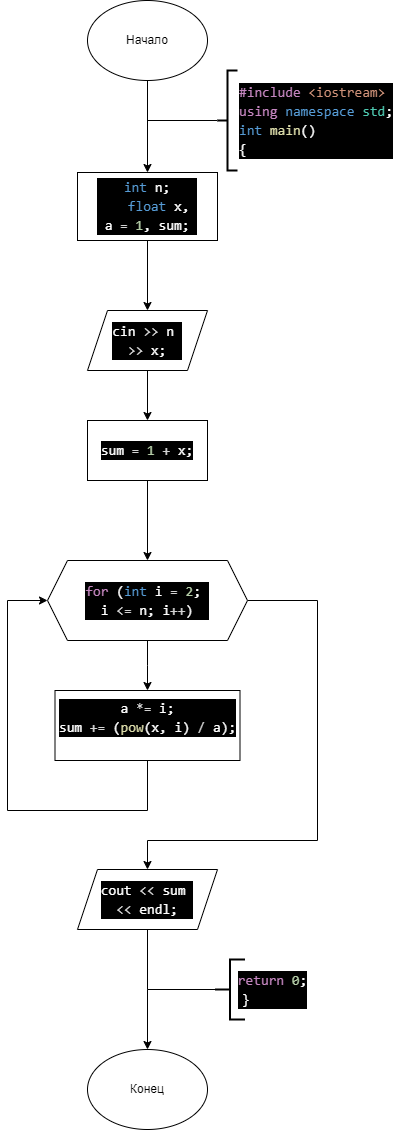

The diagram above was exported from draw.io. Its source (the exported page's mxGraphModel, read from the mxfile embedded in the PNG):
<mxGraphModel dx="1050" dy="575" grid="1" gridSize="10" guides="1" tooltips="1" connect="1" arrows="1" fold="1" page="1" pageScale="1" pageWidth="827" pageHeight="1169" math="0" shadow="0">
  <root>
    <mxCell id="0" />
    <mxCell id="1" parent="0" />
    <mxCell id="uXQUZArgsuEZE8EEpHnW-1" value="Начало" style="ellipse;whiteSpace=wrap;html=1;" vertex="1" parent="1">
      <mxGeometry x="360" y="40" width="120" height="80" as="geometry" />
    </mxCell>
    <mxCell id="uXQUZArgsuEZE8EEpHnW-2" value="" style="endArrow=classic;html=1;rounded=0;exitX=0.5;exitY=1;exitDx=0;exitDy=0;" edge="1" parent="1" source="uXQUZArgsuEZE8EEpHnW-1" target="uXQUZArgsuEZE8EEpHnW-3">
      <mxGeometry width="50" height="50" relative="1" as="geometry">
        <mxPoint x="390" y="320" as="sourcePoint" />
        <mxPoint x="420" y="200" as="targetPoint" />
      </mxGeometry>
    </mxCell>
    <mxCell id="uXQUZArgsuEZE8EEpHnW-13" style="edgeStyle=orthogonalEdgeStyle;rounded=0;orthogonalLoop=1;jettySize=auto;html=1;entryX=0.5;entryY=0;entryDx=0;entryDy=0;" edge="1" parent="1" source="uXQUZArgsuEZE8EEpHnW-3" target="uXQUZArgsuEZE8EEpHnW-12">
      <mxGeometry relative="1" as="geometry" />
    </mxCell>
    <mxCell id="uXQUZArgsuEZE8EEpHnW-3" value="&lt;div style=&quot;color: rgb(255, 255, 255); background-color: rgb(0, 0, 0); font-family: Consolas, &amp;quot;Courier New&amp;quot;, monospace; font-size: 14px; line-height: 19px; white-space: pre;&quot;&gt;&lt;div style=&quot;line-height: 19px;&quot;&gt;&lt;div style=&quot;line-height: 19px;&quot;&gt;&lt;div&gt;&lt;span style=&quot;color: #569cd6;&quot;&gt;int&lt;/span&gt; n;&lt;/div&gt;&lt;div&gt;&amp;nbsp; &amp;nbsp; &lt;span style=&quot;color: #569cd6;&quot;&gt;float&lt;/span&gt; x, &lt;/div&gt;&lt;div&gt;a &lt;span style=&quot;color: #d4d4d4;&quot;&gt;=&lt;/span&gt; &lt;span style=&quot;color: #b5cea8;&quot;&gt;1&lt;/span&gt;, sum;&lt;/div&gt;&lt;/div&gt;&lt;/div&gt;&lt;/div&gt;" style="rounded=0;whiteSpace=wrap;html=1;" vertex="1" parent="1">
      <mxGeometry x="350" y="212" width="140" height="68" as="geometry" />
    </mxCell>
    <mxCell id="uXQUZArgsuEZE8EEpHnW-4" value="&lt;div style=&quot;color: rgb(255, 255, 255); background-color: rgb(0, 0, 0); font-family: Consolas, &amp;quot;Courier New&amp;quot;, monospace; font-size: 14px; line-height: 19px; white-space-collapse: preserve;&quot;&gt;&lt;div&gt;&lt;span style=&quot;color: #c586c0;&quot;&gt;#include&lt;/span&gt;&lt;span style=&quot;color: #569cd6;&quot;&gt; &lt;/span&gt;&lt;span style=&quot;color: #ce9178;&quot;&gt;&amp;lt;iostream&amp;gt;&lt;/span&gt;&lt;/div&gt;&lt;div&gt;&lt;span style=&quot;color: #c586c0;&quot;&gt;using&lt;/span&gt; &lt;span style=&quot;color: #569cd6;&quot;&gt;namespace&lt;/span&gt; &lt;span style=&quot;color: #4ec9b0;&quot;&gt;std&lt;/span&gt;;&lt;/div&gt;&lt;div&gt;&lt;span style=&quot;color: #569cd6;&quot;&gt;int&lt;/span&gt; &lt;span style=&quot;color: #dcdcaa;&quot;&gt;main&lt;/span&gt;()&lt;/div&gt;&lt;div&gt;{&lt;/div&gt;&lt;/div&gt;" style="strokeWidth=2;html=1;shape=mxgraph.flowchart.annotation_2;align=left;labelPosition=right;pointerEvents=1;" vertex="1" parent="1">
      <mxGeometry x="490" y="110" width="20" height="100" as="geometry" />
    </mxCell>
    <mxCell id="uXQUZArgsuEZE8EEpHnW-10" value="" style="endArrow=none;html=1;rounded=0;exitX=0;exitY=0.5;exitDx=0;exitDy=0;exitPerimeter=0;" edge="1" parent="1" source="uXQUZArgsuEZE8EEpHnW-4">
      <mxGeometry width="50" height="50" relative="1" as="geometry">
        <mxPoint x="-50" y="370" as="sourcePoint" />
        <mxPoint x="420" y="160" as="targetPoint" />
      </mxGeometry>
    </mxCell>
    <mxCell id="uXQUZArgsuEZE8EEpHnW-41" style="edgeStyle=orthogonalEdgeStyle;rounded=0;orthogonalLoop=1;jettySize=auto;html=1;entryX=0.5;entryY=0;entryDx=0;entryDy=0;" edge="1" parent="1" source="uXQUZArgsuEZE8EEpHnW-12" target="uXQUZArgsuEZE8EEpHnW-39">
      <mxGeometry relative="1" as="geometry" />
    </mxCell>
    <mxCell id="uXQUZArgsuEZE8EEpHnW-12" value="&lt;div style=&quot;color: rgb(255, 255, 255); background-color: rgb(0, 0, 0); font-family: Consolas, &amp;quot;Courier New&amp;quot;, monospace; font-size: 14px; line-height: 19px; white-space: pre;&quot;&gt;&lt;div style=&quot;line-height: 19px;&quot;&gt;&lt;div style=&quot;line-height: 19px;&quot;&gt;cin &lt;span style=&quot;color: #d4d4d4;&quot;&gt;&amp;gt;&amp;gt;&lt;/span&gt; n &lt;/div&gt;&lt;div style=&quot;line-height: 19px;&quot;&gt;&lt;span style=&quot;color: #d4d4d4;&quot;&gt;&amp;gt;&amp;gt;&lt;/span&gt; x;&lt;/div&gt;&lt;/div&gt;&lt;/div&gt;" style="shape=parallelogram;perimeter=parallelogramPerimeter;whiteSpace=wrap;html=1;fixedSize=1;" vertex="1" parent="1">
      <mxGeometry x="360" y="350" width="120" height="60" as="geometry" />
    </mxCell>
    <mxCell id="uXQUZArgsuEZE8EEpHnW-17" style="edgeStyle=orthogonalEdgeStyle;rounded=0;orthogonalLoop=1;jettySize=auto;html=1;entryX=0.5;entryY=0;entryDx=0;entryDy=0;" edge="1" parent="1" source="uXQUZArgsuEZE8EEpHnW-14">
      <mxGeometry relative="1" as="geometry">
        <mxPoint x="420" y="730" as="targetPoint" />
      </mxGeometry>
    </mxCell>
    <mxCell id="uXQUZArgsuEZE8EEpHnW-25" style="edgeStyle=orthogonalEdgeStyle;rounded=0;orthogonalLoop=1;jettySize=auto;html=1;" edge="1" parent="1" source="uXQUZArgsuEZE8EEpHnW-14" target="uXQUZArgsuEZE8EEpHnW-26">
      <mxGeometry relative="1" as="geometry">
        <mxPoint x="415" y="1160" as="targetPoint" />
        <Array as="points">
          <mxPoint x="590" y="640" />
          <mxPoint x="590" y="880" />
          <mxPoint x="420" y="880" />
        </Array>
      </mxGeometry>
    </mxCell>
    <mxCell id="uXQUZArgsuEZE8EEpHnW-14" value="&lt;div style=&quot;color: rgb(255, 255, 255); background-color: rgb(0, 0, 0); font-family: Consolas, &amp;quot;Courier New&amp;quot;, monospace; font-size: 14px; line-height: 19px; white-space: pre;&quot;&gt;&lt;div style=&quot;line-height: 19px;&quot;&gt;&lt;div style=&quot;line-height: 19px;&quot;&gt;&lt;span style=&quot;color: #c586c0;&quot;&gt;for&lt;/span&gt; (&lt;span style=&quot;color: #569cd6;&quot;&gt;int&lt;/span&gt; i &lt;span style=&quot;color: #d4d4d4;&quot;&gt;=&lt;/span&gt; &lt;span style=&quot;color: #b5cea8;&quot;&gt;2&lt;/span&gt;; &lt;/div&gt;&lt;div style=&quot;line-height: 19px;&quot;&gt;i &lt;span style=&quot;color: #d4d4d4;&quot;&gt;&amp;lt;=&lt;/span&gt; n; i&lt;span style=&quot;color: #d4d4d4;&quot;&gt;++&lt;/span&gt;)&lt;/div&gt;&lt;/div&gt;&lt;/div&gt;" style="shape=hexagon;perimeter=hexagonPerimeter2;whiteSpace=wrap;html=1;fixedSize=1;" vertex="1" parent="1">
      <mxGeometry x="320" y="600" width="200" height="80" as="geometry" />
    </mxCell>
    <mxCell id="uXQUZArgsuEZE8EEpHnW-49" style="edgeStyle=orthogonalEdgeStyle;rounded=0;orthogonalLoop=1;jettySize=auto;html=1;entryX=0;entryY=0.5;entryDx=0;entryDy=0;exitX=0.5;exitY=1;exitDx=0;exitDy=0;" edge="1" parent="1" source="uXQUZArgsuEZE8EEpHnW-53" target="uXQUZArgsuEZE8EEpHnW-14">
      <mxGeometry relative="1" as="geometry">
        <mxPoint x="230" y="860" as="targetPoint" />
        <mxPoint x="315" y="1020" as="sourcePoint" />
        <Array as="points">
          <mxPoint x="420" y="850" />
          <mxPoint x="280" y="850" />
          <mxPoint x="280" y="640" />
        </Array>
      </mxGeometry>
    </mxCell>
    <mxCell id="uXQUZArgsuEZE8EEpHnW-29" style="edgeStyle=orthogonalEdgeStyle;rounded=0;orthogonalLoop=1;jettySize=auto;html=1;" edge="1" parent="1" source="uXQUZArgsuEZE8EEpHnW-26">
      <mxGeometry relative="1" as="geometry">
        <mxPoint x="420" y="1089" as="targetPoint" />
      </mxGeometry>
    </mxCell>
    <mxCell id="uXQUZArgsuEZE8EEpHnW-26" value="&lt;div style=&quot;color: rgb(255, 255, 255); background-color: rgb(0, 0, 0); font-family: Consolas, &amp;quot;Courier New&amp;quot;, monospace; font-size: 14px; line-height: 19px; white-space: pre;&quot;&gt;&lt;div style=&quot;line-height: 19px;&quot;&gt;&lt;div style=&quot;line-height: 19px;&quot;&gt;cout &lt;span style=&quot;color: #d4d4d4;&quot;&gt;&amp;lt;&amp;lt;&lt;/span&gt; sum &lt;/div&gt;&lt;div style=&quot;line-height: 19px;&quot;&gt;&lt;span style=&quot;color: #d4d4d4;&quot;&gt;&amp;lt;&amp;lt;&lt;/span&gt; endl;&lt;/div&gt;&lt;/div&gt;&lt;/div&gt;" style="shape=parallelogram;perimeter=parallelogramPerimeter;whiteSpace=wrap;html=1;fixedSize=1;" vertex="1" parent="1">
      <mxGeometry x="350" y="909" width="140" height="60" as="geometry" />
    </mxCell>
    <mxCell id="uXQUZArgsuEZE8EEpHnW-30" value="Конец" style="ellipse;whiteSpace=wrap;html=1;" vertex="1" parent="1">
      <mxGeometry x="360" y="1089" width="120" height="80" as="geometry" />
    </mxCell>
    <mxCell id="uXQUZArgsuEZE8EEpHnW-31" value="" style="strokeWidth=2;html=1;shape=mxgraph.flowchart.annotation_2;align=left;labelPosition=right;pointerEvents=1;" vertex="1" parent="1">
      <mxGeometry x="487.5" y="999" width="30" height="60" as="geometry" />
    </mxCell>
    <mxCell id="uXQUZArgsuEZE8EEpHnW-32" value="" style="endArrow=none;html=1;rounded=0;exitX=0;exitY=0.5;exitDx=0;exitDy=0;exitPerimeter=0;" edge="1" parent="1" source="uXQUZArgsuEZE8EEpHnW-31">
      <mxGeometry width="50" height="50" relative="1" as="geometry">
        <mxPoint x="360" y="1019" as="sourcePoint" />
        <mxPoint x="420" y="1029" as="targetPoint" />
      </mxGeometry>
    </mxCell>
    <mxCell id="uXQUZArgsuEZE8EEpHnW-35" value="&lt;div style=&quot;color: rgb(255, 255, 255); background-color: rgb(0, 0, 0); font-family: Consolas, &amp;quot;Courier New&amp;quot;, monospace; font-size: 14px; line-height: 19px; white-space-collapse: preserve;&quot;&gt;&lt;div&gt;&lt;span style=&quot;color: #c586c0;&quot;&gt;return&lt;/span&gt; &lt;span style=&quot;color: #b5cea8;&quot;&gt;0&lt;/span&gt;;&lt;/div&gt;&lt;div&gt;}       &lt;/div&gt;&lt;/div&gt;" style="text;html=1;align=center;verticalAlign=middle;resizable=0;points=[];autosize=1;strokeColor=none;fillColor=none;" vertex="1" parent="1">
      <mxGeometry x="500" y="1004" width="90" height="50" as="geometry" />
    </mxCell>
    <mxCell id="uXQUZArgsuEZE8EEpHnW-43" style="edgeStyle=orthogonalEdgeStyle;rounded=0;orthogonalLoop=1;jettySize=auto;html=1;" edge="1" parent="1" source="uXQUZArgsuEZE8EEpHnW-39" target="uXQUZArgsuEZE8EEpHnW-14">
      <mxGeometry relative="1" as="geometry" />
    </mxCell>
    <mxCell id="uXQUZArgsuEZE8EEpHnW-39" value="&lt;div style=&quot;color: rgb(255, 255, 255); background-color: rgb(0, 0, 0); font-family: Consolas, &amp;quot;Courier New&amp;quot;, monospace; font-size: 14px; line-height: 19px; white-space: pre;&quot;&gt;&lt;div style=&quot;line-height: 19px;&quot;&gt;sum &lt;span style=&quot;color: #d4d4d4;&quot;&gt;=&lt;/span&gt; &lt;span style=&quot;color: #b5cea8;&quot;&gt;1&lt;/span&gt; &lt;span style=&quot;color: #d4d4d4;&quot;&gt;+&lt;/span&gt; x;&lt;/div&gt;&lt;/div&gt;" style="rounded=0;whiteSpace=wrap;html=1;" vertex="1" parent="1">
      <mxGeometry x="360" y="460" width="120" height="60" as="geometry" />
    </mxCell>
    <mxCell id="uXQUZArgsuEZE8EEpHnW-53" value="&lt;div style=&quot;color: #ffffff;background-color: #000000;font-family: Consolas, 'Courier New', monospace;font-weight: normal;font-size: 14px;line-height: 19px;white-space: pre;&quot;&gt;&lt;div&gt;&lt;span style=&quot;color: #ffffff;&quot;&gt;a &lt;/span&gt;&lt;span style=&quot;color: #d4d4d4;&quot;&gt;*=&lt;/span&gt;&lt;span style=&quot;color: #ffffff;&quot;&gt; i;&lt;/span&gt;&lt;/div&gt;&lt;div&gt;&lt;span style=&quot;color: #ffffff;&quot;&gt;sum &lt;/span&gt;&lt;span style=&quot;color: #d4d4d4;&quot;&gt;+=&lt;/span&gt;&lt;span style=&quot;color: #ffffff;&quot;&gt; (&lt;/span&gt;&lt;span style=&quot;color: #dcdcaa;&quot;&gt;pow&lt;/span&gt;&lt;span style=&quot;color: #ffffff;&quot;&gt;(x, i) &lt;/span&gt;&lt;span style=&quot;color: rgb(212, 212, 212);&quot;&gt;/&lt;/span&gt; a);&lt;/div&gt;&lt;/div&gt;&lt;div&gt;&lt;br/&gt;&lt;/div&gt;" style="rounded=0;whiteSpace=wrap;html=1;" vertex="1" parent="1">
      <mxGeometry x="327.5" y="730" width="185" height="70" as="geometry" />
    </mxCell>
  </root>
</mxGraphModel>